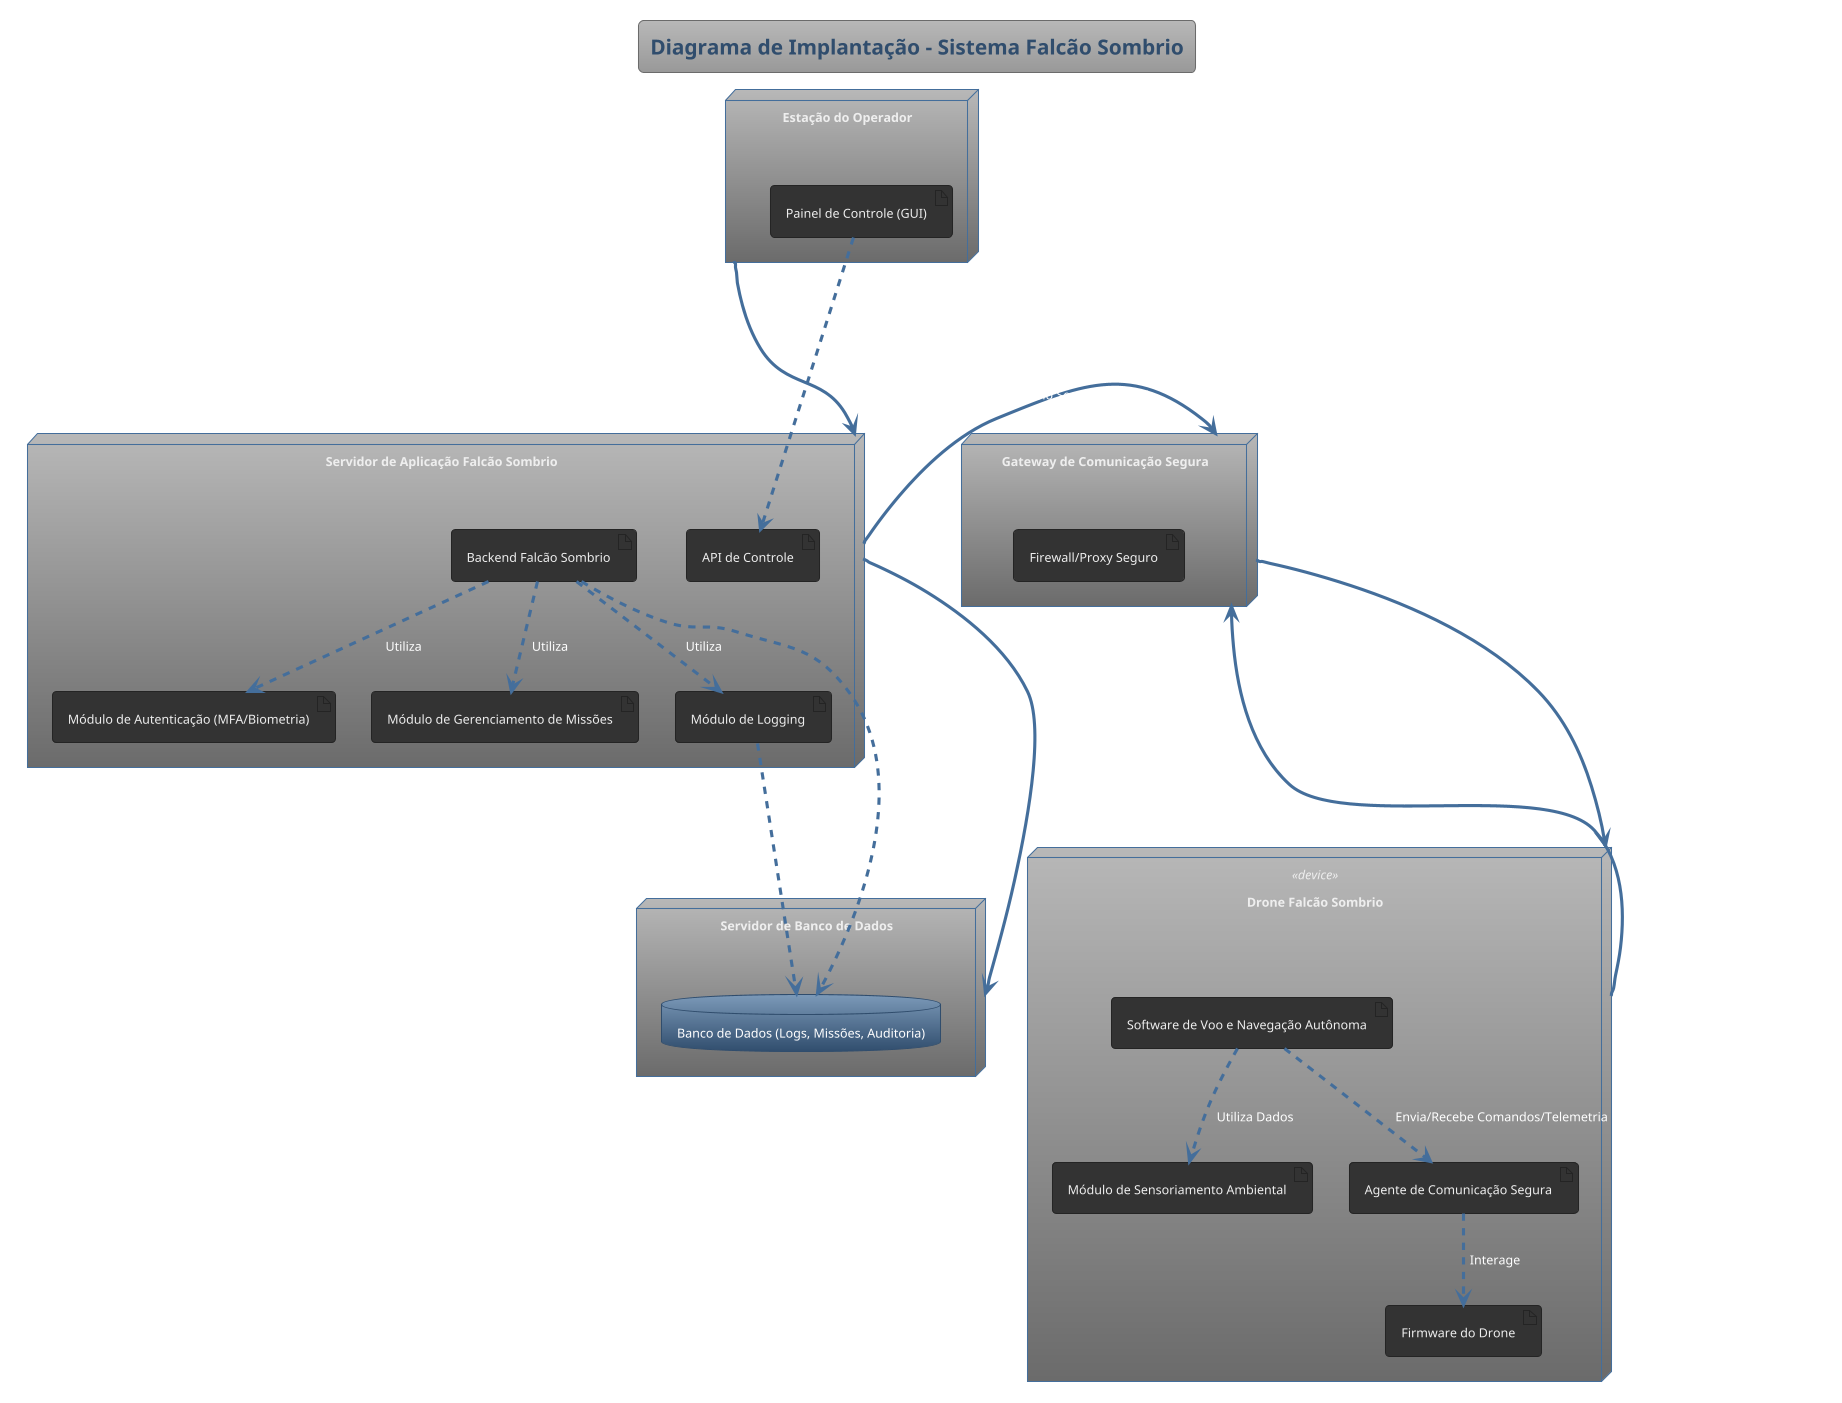

The diagram above was rendered by PlantUML. Its source (embedded in the PNG):
@startuml
' Diagrama de Implantação - Sistema Falcão Sombrio
' Baseado no index.md e APOSTILA-UML-IMPLANTAÇÃO.pdf

!theme spacelab

title Diagrama de Implantação - Sistema Falcão Sombrio

' Definição dos Nós (Hardware/Ambientes de Execução)
node "Estação do Operador" as EstacaoOperador {
  artifact "Painel de Controle (GUI)" as GUI
}

node "Servidor de Aplicação Falcão Sombrio" as ServidorApp {
  artifact "Backend Falcão Sombrio" as Backend
  artifact "API de Controle" as API
  artifact "Módulo de Autenticação (MFA/Biometria)" as ModuloAuth
  artifact "Módulo de Gerenciamento de Missões" as ModuloMissao
  artifact "Módulo de Logging" as ModuloLog
}

node "Servidor de Banco de Dados" as ServidorDB {
  database "Banco de Dados (Logs, Missões, Auditoria)" as DB
}

node "Gateway de Comunicação Segura" as Gateway {
  artifact "Firewall/Proxy Seguro" as Firewall
}

node "Drone Falcão Sombrio" as Drone <<device>> {
  artifact "Software de Voo e Navegação Autônoma" as SoftwareVoo
  artifact "Módulo de Sensoriamento Ambiental" as ModuloSensor
  artifact "Agente de Comunicação Segura" as AgenteCom
  artifact "Firmware do Drone" as Firmware
}

' Definição das Conexões e Protocolos
EstacaoOperador --down-> ServidorApp : HTTPS
ServidorApp --down-> ServidorDB : JDBC/ODBC Seguro
ServidorApp --right-> Gateway : Protocolo Seguro (ex: TLS)
Gateway --down-> Drone : Protocolo Seguro (ex: MQTT sobre TLS)
Drone --up-> Gateway : Protocolo Seguro (ex: MQTT sobre TLS)

' Implantação dos Artefatos nos Nós
' (Já definido dentro das declarações de nós acima)

' Relacionamentos entre Artefatos (Opcional, mas pode clarear)
GUI ..> API : Consome
Backend ..> ModuloAuth : Utiliza
Backend ..> ModuloMissao : Utiliza
Backend ..> ModuloLog : Utiliza
Backend ..> DB : Persiste/Consulta
ModuloLog ..> DB : Registra Logs
SoftwareVoo ..> ModuloSensor : Utiliza Dados
SoftwareVoo ..> AgenteCom : Envia/Recebe Comandos/Telemetria
AgenteCom ..> Firmware : Interage

@enduml